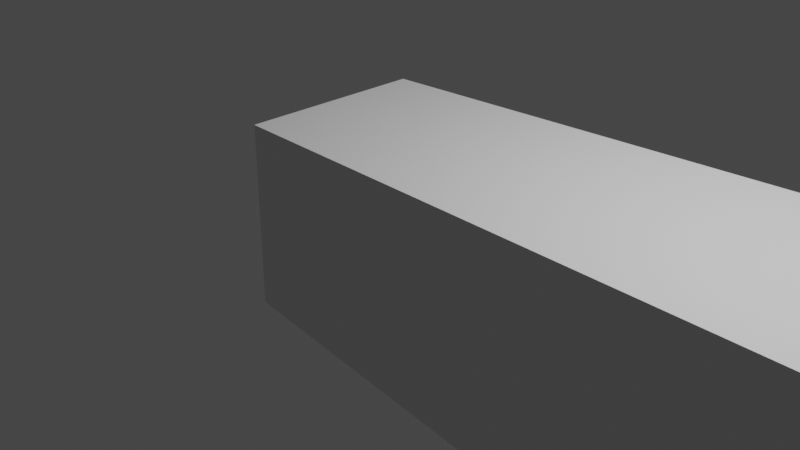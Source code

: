 # Source: test.blend  (saved by Blender 3.6.11; exported with 4.5.12 LTS)
import bpy
from mathutils import Matrix  # noqa: F401  (used for matrix-valued properties, if any)

bpy.ops.wm.read_factory_settings(use_empty=True)
scene = bpy.context.scene
scene.name = 'Scene'

# ---- collections
col_collection = bpy.data.collections.new('Collection'); scene.collection.children.link(col_collection)

# ---- materials (node trees are filled in below, after node groups)
mat_material = bpy.data.materials.new('Material')
mat_material.alpha_threshold = 0.0
mat_material.use_transparent_shadow = False
mat_material.roughness = 0.5
mat_material.line_color = (0.0, 0.0, 0.0, 1.0)

# ---- material node trees
mat_material.use_nodes = True; mat_material.node_tree.nodes.clear()
_N = mat_material.node_tree.nodes; _L = mat_material.node_tree.links
n0 = _N.new('ShaderNodeOutputMaterial'); n0.name = 'Material Output'; n0.location = (300, 300)
n1 = _N.new('ShaderNodeBsdfPrincipled'); n1.name = 'Principled BSDF'; n1.location = (10, 300)
n1.distribution = 'GGX'
n1.subsurface_method = 'RANDOM_WALK_SKIN'
n1.inputs[3].default_value = 1.45
n1.inputs[27].default_value = (0.0, 0.0, 0.0, 1.0)
n1.inputs[28].default_value = 1.0
_L.new(n1.outputs[0], n0.inputs[0])
n0.is_active_output = True

# ---- world
world_world = bpy.data.worlds.new('World'); scene.world = world_world
world_world.use_nodes = True; world_world.node_tree.nodes.clear()
_N = world_world.node_tree.nodes; _L = world_world.node_tree.links
n0 = _N.new('ShaderNodeOutputWorld'); n0.name = 'World Output'; n0.location = (300, 300)
n1 = _N.new('ShaderNodeBackground'); n1.name = 'Background'; n1.location = (10, 300)
n1.inputs[0].default_value = (0.05088, 0.05088, 0.05088, 1.0)
_L.new(n1.outputs[0], n0.inputs[0])
n0.is_active_output = True
world_world.color = (0.05088, 0.05088, 0.05088)
world_world.use_sun_shadow = False
world_world.sun_shadow_jitter_overblur = 0.0

# ---- cameras
cam_camera = bpy.data.cameras.new('Camera')
cam_camera.clip_end = 100.0
cam_camera.ortho_scale = 7.314

# ---- lights
light_light = bpy.data.lights.new('Light', 'POINT')
light_light.transmission_factor = 0.0
light_light.energy = 1000.0
light_light.shadow_soft_size = 0.1
light_light.shadow_maximum_resolution = 0.006
light_light.use_absolute_resolution = True

# ---- meshes
me_cube = bpy.data.meshes.new('Cube')
me_cube.from_pydata([(8.849, 3.425, 0.3167), (8.849, 3.425, -3.213), (8.849, -0.1045, 0.3167), (8.849, -0.1045, -3.213), (-1.0, 1.0, 1.0), (-1.0, 1.0, -1.0), (-1.0, -1.0, 1.0), (-1.0, -1.0, -1.0)], [], [(0, 4, 6, 2), (3, 2, 6, 7), (7, 6, 4, 5), (5, 1, 3, 7), (1, 0, 2, 3), (5, 4, 0, 1)])
_uv = me_cube.uv_layers.new(name='UVMap')
_uv.uv.foreach_set('vector', [0.6426, 0.4824, 0.875, 0.5, 0.875, 0.75, 0.6426, 0.7676, 0.3574, 0.7676, 0.6426, 0.7676, 0.625, 1.0, 0.375, 1.0, 0.375, 0.0, 0.625, 0.0, 0.625, 0.25, 0.375, 0.25, 0.125, 0.5, 0.3574, 0.4824, 0.3574, 0.7676, 0.125, 0.75, 0.3574, 0.4824, 0.6426, 0.4824, 0.6426, 0.7676, 0.3574, 0.7676, 0.375, 0.25, 0.625, 0.25, 0.6426, 0.4824, 0.3574, 0.4824])
me_cube.materials.append(mat_material)
me_cube.use_mirror_vertex_groups = False
me_cube.update()

# ---- objects
ob_cube = bpy.data.objects.new('Cube', me_cube)
ob_light = bpy.data.objects.new('Light', light_light)
ob_camera = bpy.data.objects.new('Camera', cam_camera)

# ---- transforms, parenting, visibility, modifiers, constraints
ob_cube.location = (0.0, 0.0, 0.0)
ob_cube.lock_rotations_4d = False
ob_cube.empty_display_type = 'ARROWS'
ob_cube.lineart.crease_threshold = 0.0
ob_light.location = (4.076, 1.005, 5.904)
ob_light.rotation_euler = (0.6503, 0.05522, 1.866)
ob_light.lock_rotations_4d = False
ob_light.empty_display_type = 'ARROWS'
ob_light.color = (0.0, 0.0, 0.0, 0.0)
ob_light.lineart.crease_threshold = 0.0
ob_camera.location = (7.359, -6.926, 4.958)
ob_camera.rotation_euler = (1.109, 0.0, 0.8149)
ob_camera.lock_rotations_4d = False
ob_camera.empty_display_type = 'ARROWS'
ob_camera.color = (0.0, 0.0, 0.0, 0.0)
ob_camera.display_type = 'WIRE'
ob_camera.lineart.crease_threshold = 0.0

# ---- collection membership
col_collection.objects.link(ob_cube)
col_collection.objects.link(ob_light)
col_collection.objects.link(ob_camera)

# ---- scene / render settings (as saved in the file)
scene.camera = ob_camera
scene.frame_start = 1; scene.frame_end = 250; scene.frame_set(1)
scene.render.engine = 'BLENDER_EEVEE_NEXT'
scene.cycles.sampling_pattern = 'TABULATED_SOBOL'
scene.view_settings.view_transform = 'Filmic'
bpy.context.view_layer.update()
